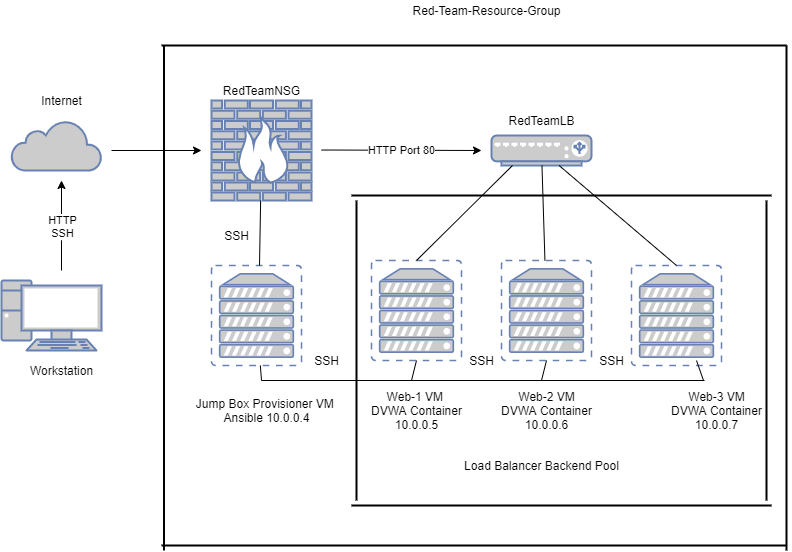

The diagram above was exported from draw.io. Its source (the exported page's mxGraphModel, read from the mxfile embedded in the PNG):
<mxGraphModel dx="1422" dy="882" grid="1" gridSize="10" guides="1" tooltips="1" connect="1" arrows="1" fold="1" page="1" pageScale="1" pageWidth="850" pageHeight="1100" math="0" shadow="0">
  <root>
    <mxCell id="0" />
    <mxCell id="1" parent="0" />
    <mxCell id="NqTUOWe_l1dql0-jduIb-1" value="" style="fontColor=#0066CC;verticalAlign=top;verticalLabelPosition=bottom;labelPosition=center;align=center;html=1;outlineConnect=0;fillColor=#CCCCCC;strokeColor=#6881B3;gradientColor=none;gradientDirection=north;strokeWidth=2;shape=mxgraph.networks.pc;" vertex="1" parent="1">
      <mxGeometry x="40" y="520" width="100" height="70" as="geometry" />
    </mxCell>
    <mxCell id="NqTUOWe_l1dql0-jduIb-2" value="Workstation" style="text;html=1;resizable=0;autosize=1;align=center;verticalAlign=middle;points=[];fillColor=none;strokeColor=none;rounded=0;" vertex="1" parent="1">
      <mxGeometry x="60" y="600" width="80" height="20" as="geometry" />
    </mxCell>
    <mxCell id="NqTUOWe_l1dql0-jduIb-3" value="" style="endArrow=classic;html=1;" edge="1" parent="1">
      <mxGeometry relative="1" as="geometry">
        <mxPoint x="100" y="510" as="sourcePoint" />
        <mxPoint x="100" y="420" as="targetPoint" />
        <Array as="points">
          <mxPoint x="100" y="470" />
        </Array>
      </mxGeometry>
    </mxCell>
    <mxCell id="NqTUOWe_l1dql0-jduIb-4" value="HTTP&lt;br&gt;SSH" style="edgeLabel;resizable=0;html=1;align=center;verticalAlign=middle;" connectable="0" vertex="1" parent="NqTUOWe_l1dql0-jduIb-3">
      <mxGeometry relative="1" as="geometry" />
    </mxCell>
    <mxCell id="NqTUOWe_l1dql0-jduIb-5" value="" style="html=1;outlineConnect=0;fillColor=#CCCCCC;strokeColor=#6881B3;gradientColor=none;gradientDirection=north;strokeWidth=2;shape=mxgraph.networks.cloud;fontColor=#ffffff;" vertex="1" parent="1">
      <mxGeometry x="50" y="360" width="90" height="50" as="geometry" />
    </mxCell>
    <mxCell id="NqTUOWe_l1dql0-jduIb-6" value="Internet" style="text;html=1;resizable=0;autosize=1;align=center;verticalAlign=middle;points=[];fillColor=none;strokeColor=none;rounded=0;" vertex="1" parent="1">
      <mxGeometry x="70" y="330" width="60" height="20" as="geometry" />
    </mxCell>
    <mxCell id="NqTUOWe_l1dql0-jduIb-7" value="" style="endArrow=classic;html=1;" edge="1" parent="1">
      <mxGeometry relative="1" as="geometry">
        <mxPoint x="150" y="390" as="sourcePoint" />
        <mxPoint x="240" y="390" as="targetPoint" />
      </mxGeometry>
    </mxCell>
    <mxCell id="NqTUOWe_l1dql0-jduIb-9" value="" style="fontColor=#0066CC;verticalAlign=top;verticalLabelPosition=bottom;labelPosition=center;align=center;html=1;outlineConnect=0;fillColor=#CCCCCC;strokeColor=#6881B3;gradientColor=none;gradientDirection=north;strokeWidth=2;shape=mxgraph.networks.firewall;" vertex="1" parent="1">
      <mxGeometry x="250" y="340" width="100" height="100" as="geometry" />
    </mxCell>
    <mxCell id="NqTUOWe_l1dql0-jduIb-18" value="Jump Box Provisioner VM &lt;br&gt;Ansible 10.0.0.4" style="text;html=1;resizable=0;autosize=1;align=center;verticalAlign=middle;points=[];fillColor=none;strokeColor=none;rounded=0;" vertex="1" parent="1">
      <mxGeometry x="230" y="635" width="150" height="30" as="geometry" />
    </mxCell>
    <mxCell id="NqTUOWe_l1dql0-jduIb-19" value="" style="fontColor=#0066CC;verticalAlign=top;verticalLabelPosition=bottom;labelPosition=center;align=center;html=1;outlineConnect=0;fillColor=#CCCCCC;strokeColor=#6881B3;gradientColor=none;gradientDirection=north;strokeWidth=2;shape=mxgraph.networks.virtual_server;" vertex="1" parent="1">
      <mxGeometry x="250" y="505" width="90" height="100" as="geometry" />
    </mxCell>
    <mxCell id="NqTUOWe_l1dql0-jduIb-20" value="RedTeamNSG" style="text;html=1;resizable=0;autosize=1;align=center;verticalAlign=middle;points=[];fillColor=none;strokeColor=none;rounded=0;" vertex="1" parent="1">
      <mxGeometry x="255" y="320" width="90" height="20" as="geometry" />
    </mxCell>
    <mxCell id="NqTUOWe_l1dql0-jduIb-21" value="" style="fontColor=#0066CC;verticalAlign=top;verticalLabelPosition=bottom;labelPosition=center;align=center;html=1;outlineConnect=0;fillColor=#CCCCCC;strokeColor=#6881B3;gradientColor=none;gradientDirection=north;strokeWidth=2;shape=mxgraph.networks.load_balancer;" vertex="1" parent="1">
      <mxGeometry x="530" y="375" width="100" height="30" as="geometry" />
    </mxCell>
    <mxCell id="NqTUOWe_l1dql0-jduIb-22" value="" style="fontColor=#0066CC;verticalAlign=top;verticalLabelPosition=bottom;labelPosition=center;align=center;html=1;outlineConnect=0;fillColor=#CCCCCC;strokeColor=#6881B3;gradientColor=none;gradientDirection=north;strokeWidth=2;shape=mxgraph.networks.virtual_server;" vertex="1" parent="1">
      <mxGeometry x="410" y="500" width="90" height="100" as="geometry" />
    </mxCell>
    <mxCell id="NqTUOWe_l1dql0-jduIb-23" value="" style="fontColor=#0066CC;verticalAlign=top;verticalLabelPosition=bottom;labelPosition=center;align=center;html=1;outlineConnect=0;fillColor=#CCCCCC;strokeColor=#6881B3;gradientColor=none;gradientDirection=north;strokeWidth=2;shape=mxgraph.networks.virtual_server;" vertex="1" parent="1">
      <mxGeometry x="540" y="500" width="90" height="100" as="geometry" />
    </mxCell>
    <mxCell id="NqTUOWe_l1dql0-jduIb-24" value="" style="fontColor=#0066CC;verticalAlign=top;verticalLabelPosition=bottom;labelPosition=center;align=center;html=1;outlineConnect=0;fillColor=#CCCCCC;strokeColor=#6881B3;gradientColor=none;gradientDirection=north;strokeWidth=2;shape=mxgraph.networks.virtual_server;" vertex="1" parent="1">
      <mxGeometry x="670" y="505" width="90" height="100" as="geometry" />
    </mxCell>
    <mxCell id="NqTUOWe_l1dql0-jduIb-25" value="RedTeamLB" style="text;html=1;resizable=0;autosize=1;align=center;verticalAlign=middle;points=[];fillColor=none;strokeColor=none;rounded=0;" vertex="1" parent="1">
      <mxGeometry x="540" y="350" width="80" height="20" as="geometry" />
    </mxCell>
    <mxCell id="NqTUOWe_l1dql0-jduIb-27" value="" style="endArrow=classic;html=1;" edge="1" parent="1">
      <mxGeometry relative="1" as="geometry">
        <mxPoint x="360" y="389.5" as="sourcePoint" />
        <mxPoint x="520" y="390" as="targetPoint" />
      </mxGeometry>
    </mxCell>
    <mxCell id="NqTUOWe_l1dql0-jduIb-28" value="HTTP Port 80" style="edgeLabel;resizable=0;html=1;align=center;verticalAlign=middle;" connectable="0" vertex="1" parent="NqTUOWe_l1dql0-jduIb-27">
      <mxGeometry relative="1" as="geometry" />
    </mxCell>
    <mxCell id="NqTUOWe_l1dql0-jduIb-34" value="" style="endArrow=none;html=1;" edge="1" parent="1" target="NqTUOWe_l1dql0-jduIb-9">
      <mxGeometry width="50" height="50" relative="1" as="geometry">
        <mxPoint x="298" y="505" as="sourcePoint" />
        <mxPoint x="345" y="455" as="targetPoint" />
      </mxGeometry>
    </mxCell>
    <mxCell id="NqTUOWe_l1dql0-jduIb-35" value="" style="endArrow=none;html=1;entryX=0.21;entryY=1;entryDx=0;entryDy=0;entryPerimeter=0;exitX=0.5;exitY=0;exitDx=0;exitDy=0;exitPerimeter=0;" edge="1" parent="1" source="NqTUOWe_l1dql0-jduIb-22" target="NqTUOWe_l1dql0-jduIb-21">
      <mxGeometry width="50" height="50" relative="1" as="geometry">
        <mxPoint x="480" y="480" as="sourcePoint" />
        <mxPoint x="530" y="430" as="targetPoint" />
      </mxGeometry>
    </mxCell>
    <mxCell id="NqTUOWe_l1dql0-jduIb-36" value="" style="endArrow=none;html=1;" edge="1" parent="1" source="NqTUOWe_l1dql0-jduIb-23" target="NqTUOWe_l1dql0-jduIb-21">
      <mxGeometry width="50" height="50" relative="1" as="geometry">
        <mxPoint x="574" y="495" as="sourcePoint" />
        <mxPoint x="670" y="400" as="targetPoint" />
      </mxGeometry>
    </mxCell>
    <mxCell id="NqTUOWe_l1dql0-jduIb-37" value="" style="endArrow=none;html=1;exitX=0.5;exitY=0;exitDx=0;exitDy=0;exitPerimeter=0;" edge="1" parent="1" source="NqTUOWe_l1dql0-jduIb-24" target="NqTUOWe_l1dql0-jduIb-21">
      <mxGeometry width="50" height="50" relative="1" as="geometry">
        <mxPoint x="710" y="420" as="sourcePoint" />
        <mxPoint x="806" y="325" as="targetPoint" />
      </mxGeometry>
    </mxCell>
    <mxCell id="NqTUOWe_l1dql0-jduIb-38" value="" style="endArrow=none;html=1;entryX=0.391;entryY=-0.1;entryDx=0;entryDy=0;entryPerimeter=0;" edge="1" parent="1" target="NqTUOWe_l1dql0-jduIb-45">
      <mxGeometry width="50" height="50" relative="1" as="geometry">
        <mxPoint x="300" y="620" as="sourcePoint" />
        <mxPoint x="730" y="620" as="targetPoint" />
        <Array as="points" />
      </mxGeometry>
    </mxCell>
    <mxCell id="NqTUOWe_l1dql0-jduIb-39" value="" style="endArrow=none;html=1;" edge="1" parent="1" target="NqTUOWe_l1dql0-jduIb-19">
      <mxGeometry width="50" height="50" relative="1" as="geometry">
        <mxPoint x="300" y="620" as="sourcePoint" />
        <mxPoint x="350" y="570" as="targetPoint" />
      </mxGeometry>
    </mxCell>
    <mxCell id="NqTUOWe_l1dql0-jduIb-40" value="" style="endArrow=none;html=1;entryX=0.5;entryY=1;entryDx=0;entryDy=0;entryPerimeter=0;" edge="1" parent="1" target="NqTUOWe_l1dql0-jduIb-22">
      <mxGeometry width="50" height="50" relative="1" as="geometry">
        <mxPoint x="450" y="620" as="sourcePoint" />
        <mxPoint x="500" y="590" as="targetPoint" />
      </mxGeometry>
    </mxCell>
    <mxCell id="NqTUOWe_l1dql0-jduIb-41" value="" style="endArrow=none;html=1;entryX=0.5;entryY=1;entryDx=0;entryDy=0;entryPerimeter=0;" edge="1" parent="1" target="NqTUOWe_l1dql0-jduIb-23">
      <mxGeometry width="50" height="50" relative="1" as="geometry">
        <mxPoint x="580" y="620" as="sourcePoint" />
        <mxPoint x="630" y="570" as="targetPoint" />
      </mxGeometry>
    </mxCell>
    <mxCell id="NqTUOWe_l1dql0-jduIb-42" value="" style="endArrow=none;html=1;entryX=0.5;entryY=1;entryDx=0;entryDy=0;entryPerimeter=0;" edge="1" parent="1">
      <mxGeometry width="50" height="50" relative="1" as="geometry">
        <mxPoint x="742" y="620" as="sourcePoint" />
        <mxPoint x="735" y="600" as="targetPoint" />
      </mxGeometry>
    </mxCell>
    <mxCell id="NqTUOWe_l1dql0-jduIb-43" value="Web-1 VM&amp;nbsp;&lt;br&gt;DVWA Container&lt;br&gt;10.0.0.5" style="text;html=1;resizable=0;autosize=1;align=center;verticalAlign=middle;points=[];fillColor=none;strokeColor=none;rounded=0;" vertex="1" parent="1">
      <mxGeometry x="400" y="625" width="110" height="50" as="geometry" />
    </mxCell>
    <mxCell id="NqTUOWe_l1dql0-jduIb-44" value="Web-2 VM&lt;br&gt;DVWA Container&lt;br&gt;10.0.0.6" style="text;html=1;resizable=0;autosize=1;align=center;verticalAlign=middle;points=[];fillColor=none;strokeColor=none;rounded=0;" vertex="1" parent="1">
      <mxGeometry x="530" y="625" width="110" height="50" as="geometry" />
    </mxCell>
    <mxCell id="NqTUOWe_l1dql0-jduIb-45" value="Web-3 VM&lt;br&gt;DVWA Container&lt;br&gt;10.0.0.7&lt;br&gt;" style="text;html=1;resizable=0;autosize=1;align=center;verticalAlign=middle;points=[];fillColor=none;strokeColor=none;rounded=0;" vertex="1" parent="1">
      <mxGeometry x="700" y="625" width="110" height="50" as="geometry" />
    </mxCell>
    <mxCell id="NqTUOWe_l1dql0-jduIb-48" value="SSH" style="text;html=1;resizable=0;autosize=1;align=center;verticalAlign=middle;points=[];fillColor=none;strokeColor=none;rounded=0;" vertex="1" parent="1">
      <mxGeometry x="255" y="465" width="40" height="20" as="geometry" />
    </mxCell>
    <mxCell id="NqTUOWe_l1dql0-jduIb-49" value="SSH" style="text;html=1;resizable=0;autosize=1;align=center;verticalAlign=middle;points=[];fillColor=none;strokeColor=none;rounded=0;" vertex="1" parent="1">
      <mxGeometry x="345" y="590" width="40" height="20" as="geometry" />
    </mxCell>
    <mxCell id="NqTUOWe_l1dql0-jduIb-50" value="SSH" style="text;html=1;resizable=0;autosize=1;align=center;verticalAlign=middle;points=[];fillColor=none;strokeColor=none;rounded=0;" vertex="1" parent="1">
      <mxGeometry x="500" y="590" width="40" height="20" as="geometry" />
    </mxCell>
    <mxCell id="NqTUOWe_l1dql0-jduIb-51" value="SSH" style="text;html=1;resizable=0;autosize=1;align=center;verticalAlign=middle;points=[];fillColor=none;strokeColor=none;rounded=0;" vertex="1" parent="1">
      <mxGeometry x="630" y="590" width="40" height="20" as="geometry" />
    </mxCell>
    <mxCell id="NqTUOWe_l1dql0-jduIb-52" value="Load Balancer Backend Pool" style="text;html=1;resizable=0;autosize=1;align=center;verticalAlign=middle;points=[];fillColor=none;strokeColor=none;rounded=0;" vertex="1" parent="1">
      <mxGeometry x="495" y="695" width="170" height="20" as="geometry" />
    </mxCell>
    <mxCell id="NqTUOWe_l1dql0-jduIb-53" value="" style="line;strokeWidth=2;html=1;" vertex="1" parent="1">
      <mxGeometry x="390" y="740" width="420" height="10" as="geometry" />
    </mxCell>
    <mxCell id="NqTUOWe_l1dql0-jduIb-54" value="" style="line;strokeWidth=2;html=1;" vertex="1" parent="1">
      <mxGeometry x="390" y="430" width="420" height="10" as="geometry" />
    </mxCell>
    <mxCell id="NqTUOWe_l1dql0-jduIb-55" value="" style="line;strokeWidth=2;direction=south;html=1;" vertex="1" parent="1">
      <mxGeometry x="800" y="440" width="10" height="300" as="geometry" />
    </mxCell>
    <mxCell id="NqTUOWe_l1dql0-jduIb-56" value="" style="line;strokeWidth=2;direction=south;html=1;" vertex="1" parent="1">
      <mxGeometry x="390" y="440" width="10" height="300" as="geometry" />
    </mxCell>
    <mxCell id="NqTUOWe_l1dql0-jduIb-57" value="" style="line;strokeWidth=2;html=1;" vertex="1" parent="1">
      <mxGeometry x="200" y="280" width="625" height="10" as="geometry" />
    </mxCell>
    <mxCell id="NqTUOWe_l1dql0-jduIb-58" value="" style="line;strokeWidth=2;html=1;" vertex="1" parent="1">
      <mxGeometry x="200" y="780" width="625" height="10" as="geometry" />
    </mxCell>
    <mxCell id="NqTUOWe_l1dql0-jduIb-59" value="" style="line;strokeWidth=2;direction=south;html=1;" vertex="1" parent="1">
      <mxGeometry x="197.5" y="285" width="10" height="505" as="geometry" />
    </mxCell>
    <mxCell id="NqTUOWe_l1dql0-jduIb-60" value="" style="line;strokeWidth=2;direction=south;html=1;" vertex="1" parent="1">
      <mxGeometry x="820" y="285" width="10" height="505" as="geometry" />
    </mxCell>
    <mxCell id="NqTUOWe_l1dql0-jduIb-61" value="Red-Team-Resource-Group" style="text;html=1;resizable=0;autosize=1;align=center;verticalAlign=middle;points=[];fillColor=none;strokeColor=none;rounded=0;" vertex="1" parent="1">
      <mxGeometry x="445" y="240" width="160" height="20" as="geometry" />
    </mxCell>
  </root>
</mxGraphModel>